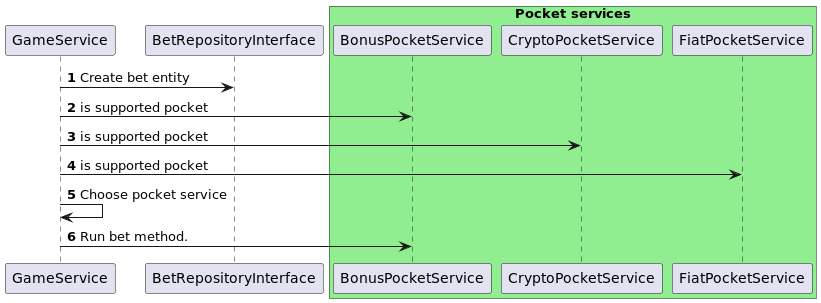

The diagram above was rendered by PlantUML. Its source (embedded in the PNG):
@startuml
'https://plantuml.com/sequence-diagram

autonumber
participant GameService as gs
participant BetRepositoryInterface
box "Pocket services" #LightGreen
    participant BonusPocketService
    participant CryptoPocketService
    participant FiatPocketService
end box

gs -> BetRepositoryInterface: Create bet entity
gs -> BonusPocketService: is supported pocket
gs -> CryptoPocketService: is supported pocket
gs -> FiatPocketService: is supported pocket
gs -> gs: Choose pocket service
gs -> BonusPocketService: Run bet method.

@enduml